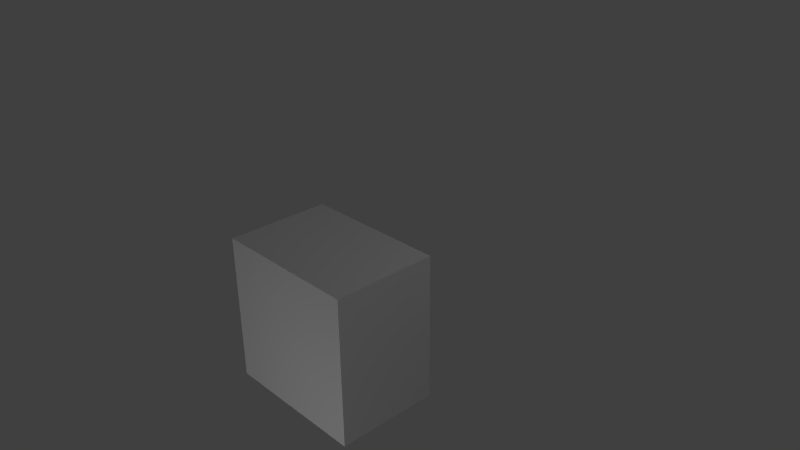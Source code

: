 # Source: actionTut8.blend  (saved by Blender 2.63.0; exported with 4.5.12 LTS)
import bpy
from mathutils import Matrix  # noqa: F401  (used for matrix-valued properties, if any)

bpy.ops.wm.read_factory_settings(use_empty=True)
scene = bpy.context.scene
scene.name = 'Scene'

# ---- collections
col_collection_1 = bpy.data.collections.new('Collection 1'); scene.collection.children.link(col_collection_1)

# ---- materials (node trees are filled in below, after node groups)
mat_cubee = bpy.data.materials.new('cubee')
mat_cubee.alpha_threshold = 0.0
mat_cubee.use_transparent_shadow = False
mat_cubee.roughness = 0.5
mat_cubee.line_color = (0.0, 0.0, 0.0, 1.0)

# ---- material node trees

# ---- world
world_world = bpy.data.worlds.new('World'); scene.world = world_world
world_world.color = (0.05088, 0.05088, 0.05088)
world_world.use_sun_shadow = False
world_world.sun_shadow_jitter_overblur = 0.0
world_world.cycles.sampling_method = 'MANUAL'
world_world.cycles.sample_map_resolution = 256

# ---- cameras
cam_camera = bpy.data.cameras.new('Camera')
cam_camera.clip_end = 100.0
cam_camera.lens = 35.0
cam_camera.sensor_width = 32.0
cam_camera.sensor_height = 18.0
cam_camera.ortho_scale = 7.314
cam_camera.dof.focus_distance = 0.0
cam_camera.dof.aperture_fstop = 128.0

# ---- lights
light_lamp_002 = bpy.data.lights.new('Lamp.002', 'POINT')
light_lamp_002.transmission_factor = 0.0
light_lamp_002.cutoff_distance = 30.0
light_lamp_002.energy = 100.0
light_lamp_002.shadow_buffer_clip_start = 1.001
light_lamp_002.shadow_soft_size = 1.0
light_lamp_002.shadow_maximum_resolution = 0.006
light_lamp_002.use_absolute_resolution = True
light_lamp_002.cycles.use_multiple_importance_sampling = False
light_lamp_001 = bpy.data.lights.new('Lamp.001', 'POINT')
light_lamp_001.transmission_factor = 0.0
light_lamp_001.cutoff_distance = 30.0
light_lamp_001.energy = 100.0
light_lamp_001.shadow_buffer_clip_start = 1.001
light_lamp_001.shadow_soft_size = 1.0
light_lamp_001.shadow_maximum_resolution = 0.006
light_lamp_001.use_absolute_resolution = True
light_lamp_001.cycles.use_multiple_importance_sampling = False
light_lamp = bpy.data.lights.new('Lamp', 'POINT')
light_lamp.transmission_factor = 0.0
light_lamp.cutoff_distance = 30.0
light_lamp.energy = 100.0
light_lamp.shadow_buffer_clip_start = 1.001
light_lamp.shadow_soft_size = 1.0
light_lamp.shadow_maximum_resolution = 0.006
light_lamp.use_absolute_resolution = True
light_lamp.cycles.use_multiple_importance_sampling = False

# ---- meshes
me_cube_003 = bpy.data.meshes.new('Cube.003')
me_cube_003.from_pydata([(0.251, -0.251, -0.471), (-0.251, -0.251, -0.471), (-0.251, 0.251, -0.471), (0.251, 0.251, -0.471), (0.251, -0.251, 0.471), (-0.251, -0.251, 0.471), (-0.251, 0.251, 0.471), (0.251, 0.251, 0.471)], [], [(4, 5, 1, 0), (5, 6, 2, 1), (6, 7, 3, 2), (7, 4, 0, 3), (0, 1, 2, 3), (7, 6, 5, 4)])
_uv = me_cube_003.uv_layers.new(name='UVMap')
_uv.uv.foreach_set('vector', [0.1146, 0.9056, 0.06442, 0.9056, 0.06442, 0.7865, 0.1146, 0.7865, 0.2653, 0.9056, 0.2151, 0.9056, 0.2151, 0.7865, 0.2653, 0.7865, 0.2151, 0.9056, 0.1649, 0.9056, 0.1649, 0.7865, 0.2151, 0.7865, 0.1649, 0.9056, 0.1146, 0.9056, 0.1146, 0.7865, 0.1649, 0.7865, 0.1146, 0.7865, 0.1146, 0.7231, 0.1649, 0.7231, 0.1649, 0.7865, 0.1649, 0.9056, 0.2151, 0.9056, 0.2151, 0.9691, 0.1649, 0.9691])
me_cube_003.materials.append(mat_cubee)
me_cube_003.use_remesh_preserve_volume = False
me_cube_003.use_remesh_preserve_attributes = False
me_cube_003.use_mirror_vertex_groups = False
me_cube_003.update()
me_cube_002 = bpy.data.meshes.new('Cube.002')
me_cube_002.from_pydata([(-0.251, 0.251, -0.471), (0.251, 0.251, -0.471), (0.251, -0.251, -0.471), (-0.251, -0.251, -0.471), (-0.251, 0.251, 0.471), (0.251, 0.251, 0.471), (0.251, -0.251, 0.471), (-0.251, -0.251, 0.471)], [], [(4, 5, 1, 0), (5, 6, 2, 1), (6, 7, 3, 2), (7, 4, 0, 3), (0, 1, 2, 3), (7, 6, 5, 4)])
_uv = me_cube_002.uv_layers.new(name='UVMap')
_uv.uv.foreach_set('vector', [0.1146, 0.9056, 0.06442, 0.9056, 0.06442, 0.7865, 0.1146, 0.7865, 0.2653, 0.9056, 0.2151, 0.9056, 0.2151, 0.7865, 0.2653, 0.7865, 0.2151, 0.9056, 0.1649, 0.9056, 0.1649, 0.7865, 0.2151, 0.7865, 0.1649, 0.9056, 0.1146, 0.9056, 0.1146, 0.7865, 0.1649, 0.7865, 0.1146, 0.7865, 0.1146, 0.7231, 0.1649, 0.7231, 0.1649, 0.7865, 0.1649, 0.9056, 0.2151, 0.9056, 0.2151, 0.9691, 0.1649, 0.9691])
me_cube_002.materials.append(mat_cubee)
me_cube_002.use_remesh_preserve_volume = False
me_cube_002.use_remesh_preserve_attributes = False
me_cube_002.use_mirror_vertex_groups = False
me_cube_002.update()
me_cube = bpy.data.meshes.new('Cube')
me_cube.from_pydata([(1.024, 1.024, -0.716), (1.024, -1.024, -0.716), (-1.024, -1.024, -0.716), (-1.024, 1.024, -0.716), (1.024, 1.024, 0.716), (1.024, -1.024, 0.716), (-1.024, -1.024, 0.716), (-1.024, 1.024, 0.716)], [], [(0, 1, 2, 3), (4, 7, 6, 5), (0, 4, 5, 1), (1, 5, 6, 2), (2, 6, 7, 3), (4, 0, 3, 7)])
_uv = me_cube.uv_layers.new(name='UVMap')
_uv.uv.foreach_set('vector', [0.7559, 0.2446, 0.7559, 0.5033, 0.5511, 0.5033, 0.5511, 0.2446, 0.7559, 0.943, 0.5511, 0.943, 0.5511, 0.6842, 0.7559, 0.6842, 0.9607, 0.5033, 0.9607, 0.6842, 0.7559, 0.6842, 0.7559, 0.5033, 0.7559, 0.5033, 0.7559, 0.6842, 0.5511, 0.6842, 0.5511, 0.5033, 0.5511, 0.5033, 0.5511, 0.6842, 0.3463, 0.6842, 0.3463, 0.5033, 0.1415, 0.6842, 0.1415, 0.5033, 0.3463, 0.5033, 0.3463, 0.6842])
me_cube.materials.append(mat_cubee)
me_cube.use_remesh_preserve_volume = False
me_cube.use_remesh_preserve_attributes = False
me_cube.use_mirror_vertex_groups = False
me_cube.update()
me_cube_001 = bpy.data.meshes.new('Cube.001')
me_cube_001.from_pydata([(-0.657, -0.657, -0.657), (-0.657, 0.657, -0.657), (0.657, 0.657, -0.657), (0.657, -0.657, -0.657), (-0.657, -0.657, 0.657), (-0.657, 0.657, 0.657), (0.657, 0.657, 0.657), (0.657, -0.657, 0.657)], [], [(4, 5, 1, 0), (5, 6, 2, 1), (6, 7, 3, 2), (7, 4, 0, 3), (0, 1, 2, 3), (7, 6, 5, 4)])
_uv = me_cube_001.uv_layers.new(name='UVMap')
_uv.uv.foreach_set('vector', [0.3047, 0.04869, 0.4362, 0.04869, 0.4362, 0.2148, 0.3047, 0.2148, 0.4362, 0.04869, 0.5677, 0.04869, 0.5677, 0.2148, 0.4362, 0.2148, 0.04171, 0.04869, 0.1732, 0.04869, 0.1732, 0.2148, 0.04171, 0.2148, 0.1732, 0.04869, 0.3047, 0.04869, 0.3047, 0.2148, 0.1732, 0.2148, 0.3047, 0.2148, 0.3047, 0.381, 0.1732, 0.381, 0.1732, 0.2148, 0.1732, 0.04869, 0.1732, -0.1175, 0.3047, -0.1175, 0.3047, 0.04869])
me_cube_001.materials.append(mat_cubee)
me_cube_001.use_remesh_preserve_volume = False
me_cube_001.use_remesh_preserve_attributes = False
me_cube_001.use_mirror_vertex_groups = False
me_cube_001.update()
me_cube_005 = bpy.data.meshes.new('Cube.005')
me_cube_005.from_pydata([(0.246, 0.49, -0.241), (0.246, -0.49, -0.241), (-0.246, -0.49, -0.241), (-0.246, 0.49, -0.241), (0.246, 0.49, 0.241), (0.246, -0.49, 0.241), (-0.246, -0.49, 0.241), (-0.246, 0.49, 0.241)], [], [(4, 5, 1, 0), (5, 6, 2, 1), (6, 7, 3, 2), (7, 4, 0, 3), (0, 1, 2, 3), (7, 6, 5, 4)])
_uv = me_cube_005.uv_layers.new(name='UVMap')
_uv.uv.foreach_set('vector', [0.05654, 0.6349, 0.05654, 0.5114, 0.00846, 0.5114, 0.00846, 0.6349, 0.05654, 0.5114, 0.05654, 0.4494, 0.008461, 0.4494, 0.00846, 0.5114, 0.05654, 0.4494, 0.05654, 0.3259, 0.008462, 0.3259, 0.008461, 0.4494, 0.05654, 0.6969, 0.05654, 0.6349, 0.00846, 0.6349, 0.00846, 0.6969, 0.00846, 0.6349, -0.08929, 0.6349, -0.08929, 0.6969, 0.00846, 0.6969, 0.05654, 0.6969, 0.1543, 0.6969, 0.1543, 0.6349, 0.05654, 0.6349])
me_cube_005.materials.append(mat_cubee)
me_cube_005.use_remesh_preserve_volume = False
me_cube_005.use_remesh_preserve_attributes = False
me_cube_005.use_mirror_vertex_groups = False
me_cube_005.update()
me_cube_004 = bpy.data.meshes.new('Cube.004')
me_cube_004.from_pydata([(-0.246, -0.49, -0.241), (-0.246, 0.49, -0.241), (0.246, 0.49, -0.241), (0.246, -0.49, -0.241), (-0.246, -0.49, 0.241), (-0.246, 0.49, 0.241), (0.246, 0.49, 0.241), (0.246, -0.49, 0.241)], [], [(4, 5, 1, 0), (5, 6, 2, 1), (6, 7, 3, 2), (7, 4, 0, 3), (0, 1, 2, 3), (7, 6, 5, 4)])
_uv = me_cube_004.uv_layers.new(name='UVMap')
_uv.uv.foreach_set('vector', [0.05654, 0.5105, 0.05654, 0.634, 0.00846, 0.634, 0.00846, 0.5105, 0.05654, 0.634, 0.05654, 0.696, 0.008461, 0.696, 0.00846, 0.634, 0.05654, 0.696, 0.05654, 0.8195, 0.008462, 0.8195, 0.008461, 0.696, 0.05654, 0.4485, 0.05654, 0.5105, 0.00846, 0.5105, 0.00846, 0.4485, 0.00846, 0.5105, -0.08929, 0.5105, -0.08929, 0.4485, 0.00846, 0.4485, 0.05654, 0.4485, 0.1543, 0.4485, 0.1543, 0.5105, 0.05654, 0.5105])
me_cube_004.materials.append(mat_cubee)
me_cube_004.use_remesh_preserve_volume = False
me_cube_004.use_remesh_preserve_attributes = False
me_cube_004.use_mirror_vertex_groups = False
me_cube_004.update()
arm_armature = bpy.data.armatures.new('Armature')  # bones are not reproduced

# ---- objects
ob_armature = bpy.data.objects.new('Armature', arm_armature)
ob_arm_l = bpy.data.objects.new('arm_L', me_cube_003)
ob_arm_r = bpy.data.objects.new('arm_R', me_cube_002)
ob_head = bpy.data.objects.new('head', me_cube)
ob_body = bpy.data.objects.new('body', me_cube_001)
ob_leg_l = bpy.data.objects.new('leg_L', me_cube_005)
ob_leg_r = bpy.data.objects.new('leg_R', me_cube_004)
ob_lamp_002 = bpy.data.objects.new('Lamp.002', light_lamp_002)
ob_lamp_001 = bpy.data.objects.new('Lamp.001', light_lamp_001)
ob_lamp = bpy.data.objects.new('Lamp', light_lamp)
ob_camera = bpy.data.objects.new('Camera', cam_camera)

# ---- transforms, parenting, visibility, modifiers, constraints
ob_armature.location = (0.0, 0.0, -0.6552)
ob_armature.show_in_front = True
ob_armature.lineart.crease_threshold = 0.0
ob_arm_l.parent = ob_armature
ob_arm_l.matrix_parent_inverse = Matrix(((1.0, -1.51e-07, 1.267e-07, -0.8969), (1.267e-07, 3.559e-07, -1.0, -0.3755), (1.51e-07, 1.0, 3.559e-07, -4.583e-07), (0.0, 0.0, 0.0, 1.0)))
ob_arm_l.location = (0.9, 6.486e-09, 0.1)
ob_arm_l.lineart.crease_threshold = 0.0
ob_arm_r.parent = ob_armature
ob_arm_r.matrix_parent_inverse = Matrix(((1.0, 1.51e-07, -1.267e-07, 0.8969), (-1.267e-07, 3.559e-07, -1.0, -0.3755), (-1.51e-07, 1.0, 3.559e-07, -4.583e-07), (0.0, 0.0, 0.0, 1.0)))
ob_arm_r.location = (-0.9, 6.486e-09, 0.1)
ob_arm_r.lineart.crease_threshold = 0.0
ob_head.parent = ob_armature
ob_head.matrix_parent_inverse = Matrix(((1.0, 0.0, 0.0, -0.0), (0.0, 7.55e-08, 1.0, -2.087), (0.0, -1.0, 7.55e-08, 4.947e-08), (0.0, 0.0, 0.0, 1.0)))
ob_head.location = (0.0, 0.0, 1.37)
ob_head.lock_rotations_4d = False
ob_head.empty_display_type = 'ARROWS'
ob_head.lineart.crease_threshold = 0.0
ob_body.parent = ob_armature
ob_body.matrix_parent_inverse = Matrix(((1.0, 0.0, 0.0, 0.0), (0.0, 7.55e-08, 1.0, -0.6863), (0.0, -1.0, 7.55e-08, 4.947e-08), (0.0, 0.0, 0.0, 1.0)))
ob_body.location = (0.0, 5.192e-09, 0.0)
ob_body.lineart.crease_threshold = 0.0
ob_leg_l.parent = ob_armature
ob_leg_l.matrix_parent_inverse = Matrix(((1.0, 0.006847, -0.006847, -0.2565), (-0.006847, 2.05e-07, -1.0, -1.147), (-0.006847, 1.0, 4.709e-05, 0.001756), (0.0, 0.0, 0.0, 1.0)))
ob_leg_l.location = (0.246, 2.585e-08, -0.9)
ob_leg_l.lineart.crease_threshold = 0.0
ob_leg_r.parent = ob_armature
ob_leg_r.matrix_parent_inverse = Matrix(((1.0, -0.006847, 0.006847, 0.2565), (0.006847, 2.05e-07, -1.0, -1.147), (0.006847, 1.0, 4.709e-05, 0.001756), (0.0, 0.0, 0.0, 1.0)))
ob_leg_r.location = (-0.246, 2.585e-08, -0.9)
ob_leg_r.lineart.crease_threshold = 0.0
ob_lamp_002.location = (1.556, -5.78, -1.81)
ob_lamp_002.rotation_euler = (0.6503, 0.05522, 1.866)
ob_lamp_002.lock_rotations_4d = False
ob_lamp_002.empty_display_type = 'ARROWS'
ob_lamp_002.color = (0.0, 0.0, 0.0, 0.0)
ob_lamp_002.lineart.crease_threshold = 0.0
ob_lamp_001.location = (-4.672, 1.712, -0.2034)
ob_lamp_001.rotation_euler = (0.6503, 0.05522, 1.866)
ob_lamp_001.lock_rotations_4d = False
ob_lamp_001.empty_display_type = 'ARROWS'
ob_lamp_001.color = (0.0, 0.0, 0.0, 0.0)
ob_lamp_001.lineart.crease_threshold = 0.0
ob_lamp.location = (4.076, 1.005, 5.904)
ob_lamp.rotation_euler = (0.6503, 0.05522, 1.866)
ob_lamp.lock_rotations_4d = False
ob_lamp.empty_display_type = 'ARROWS'
ob_lamp.color = (0.0, 0.0, 0.0, 0.0)
ob_lamp.lineart.crease_threshold = 0.0
ob_camera.location = (7.481, -6.508, 5.344)
ob_camera.rotation_euler = (1.109, 0.01082, 0.8149)
ob_camera.lock_rotations_4d = False
ob_camera.empty_display_type = 'ARROWS'
ob_camera.color = (0.0, 0.0, 0.0, 0.0)
ob_camera.display_type = 'WIRE'
ob_camera.lineart.crease_threshold = 0.0

# ---- collection membership
col_collection_1.objects.link(ob_armature)
col_collection_1.objects.link(ob_arm_l)
col_collection_1.objects.link(ob_arm_r)
col_collection_1.objects.link(ob_head)
col_collection_1.objects.link(ob_body)
col_collection_1.objects.link(ob_leg_l)
col_collection_1.objects.link(ob_leg_r)
col_collection_1.objects.link(ob_lamp_002)
col_collection_1.objects.link(ob_lamp_001)
col_collection_1.objects.link(ob_lamp)
col_collection_1.objects.link(ob_camera)

# ---- scene / render settings (as saved in the file)
scene.camera = ob_camera
scene.frame_start = 1; scene.frame_end = 40; scene.frame_set(1)
scene.render.engine = 'BLENDER_EEVEE_NEXT'
scene.render.image_settings.color_mode = 'RGB'
scene.render.image_settings.compression = 90
scene.render.resolution_percentage = 50
scene.render.dither_intensity = 0.0
scene.render.bake_margin = 2
scene.render.bake_bias = 0.0
scene.cycles.use_denoising = False
scene.cycles.samples = 10
scene.cycles.sampling_pattern = 'TABULATED_SOBOL'
scene.cycles.light_sampling_threshold = 0.0
scene.cycles.use_adaptive_sampling = False
scene.cycles.use_light_tree = False
scene.cycles.blur_glossy = 0.0
scene.cycles.volume_bounces = 1
scene.cycles.pixel_filter_type = 'GAUSSIAN'
scene.cycles.sample_clamp_indirect = 0.0
scene.view_settings.view_transform = 'Standard'
bpy.context.view_layer.update()
